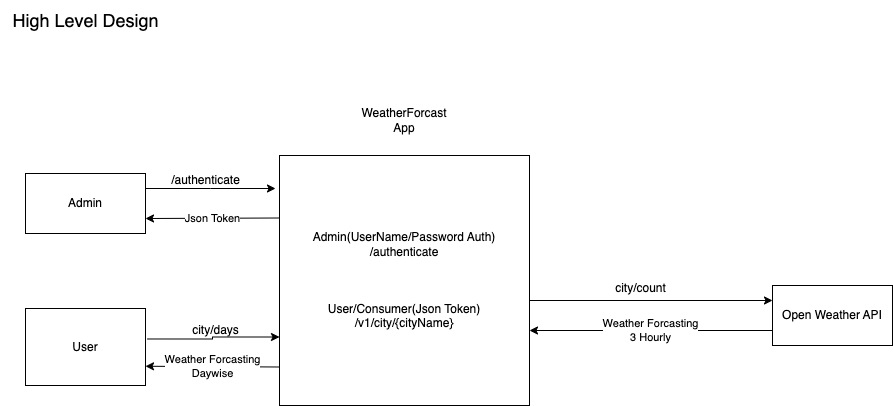

The diagram above was exported from draw.io. Its source (the exported page's mxGraphModel, read from the mxfile embedded in the PNG):
<mxGraphModel dx="1306" dy="868" grid="1" gridSize="10" guides="1" tooltips="1" connect="1" arrows="1" fold="1" page="1" pageScale="1" pageWidth="827" pageHeight="1169" math="0" shadow="0">
  <root>
    <mxCell id="WIyWlLk6GJQsqaUBKTNV-0" />
    <mxCell id="WIyWlLk6GJQsqaUBKTNV-1" parent="WIyWlLk6GJQsqaUBKTNV-0" />
    <mxCell id="vhhNkfaEkQBYyKJiAGOd-1" style="edgeStyle=orthogonalEdgeStyle;rounded=0;orthogonalLoop=1;jettySize=auto;html=1;exitX=1;exitY=0.25;exitDx=0;exitDy=0;" edge="1" parent="WIyWlLk6GJQsqaUBKTNV-1" source="vhhNkfaEkQBYyKJiAGOd-0">
      <mxGeometry relative="1" as="geometry">
        <mxPoint x="330" y="223" as="targetPoint" />
      </mxGeometry>
    </mxCell>
    <mxCell id="vhhNkfaEkQBYyKJiAGOd-0" value="Admin" style="rounded=0;whiteSpace=wrap;html=1;" vertex="1" parent="WIyWlLk6GJQsqaUBKTNV-1">
      <mxGeometry x="80" y="208" width="120" height="60" as="geometry" />
    </mxCell>
    <mxCell id="vhhNkfaEkQBYyKJiAGOd-2" value="Admin(UserName/Password Auth)&lt;br&gt;/authenticate&lt;br&gt;&lt;br&gt;&lt;br&gt;&lt;br&gt;User/Consumer(Json Token)&lt;br&gt;/v1/city/{cityName}" style="whiteSpace=wrap;html=1;aspect=fixed;" vertex="1" parent="WIyWlLk6GJQsqaUBKTNV-1">
      <mxGeometry x="334" y="190" width="250" height="250" as="geometry" />
    </mxCell>
    <mxCell id="vhhNkfaEkQBYyKJiAGOd-3" value="/authenticate" style="text;html=1;align=center;verticalAlign=middle;resizable=0;points=[];autosize=1;strokeColor=none;fillColor=none;" vertex="1" parent="WIyWlLk6GJQsqaUBKTNV-1">
      <mxGeometry x="215" y="200" width="90" height="30" as="geometry" />
    </mxCell>
    <mxCell id="vhhNkfaEkQBYyKJiAGOd-4" value="WeatherForcast &lt;br&gt;App" style="text;html=1;strokeColor=none;fillColor=none;align=center;verticalAlign=middle;whiteSpace=wrap;rounded=0;" vertex="1" parent="WIyWlLk6GJQsqaUBKTNV-1">
      <mxGeometry x="394" y="140" width="130" height="30" as="geometry" />
    </mxCell>
    <mxCell id="vhhNkfaEkQBYyKJiAGOd-5" value="Open Weather API" style="rounded=0;whiteSpace=wrap;html=1;" vertex="1" parent="WIyWlLk6GJQsqaUBKTNV-1">
      <mxGeometry x="827" y="320" width="120" height="60" as="geometry" />
    </mxCell>
    <mxCell id="vhhNkfaEkQBYyKJiAGOd-6" value="" style="endArrow=classic;html=1;rounded=0;exitX=1;exitY=0.58;exitDx=0;exitDy=0;exitPerimeter=0;entryX=0;entryY=0.25;entryDx=0;entryDy=0;" edge="1" parent="WIyWlLk6GJQsqaUBKTNV-1" source="vhhNkfaEkQBYyKJiAGOd-2" target="vhhNkfaEkQBYyKJiAGOd-5">
      <mxGeometry width="50" height="50" relative="1" as="geometry">
        <mxPoint x="620" y="370" as="sourcePoint" />
        <mxPoint x="670" y="320" as="targetPoint" />
      </mxGeometry>
    </mxCell>
    <mxCell id="vhhNkfaEkQBYyKJiAGOd-7" value="city/count" style="text;html=1;align=center;verticalAlign=middle;resizable=0;points=[];autosize=1;strokeColor=none;fillColor=none;" vertex="1" parent="WIyWlLk6GJQsqaUBKTNV-1">
      <mxGeometry x="660" y="308" width="70" height="30" as="geometry" />
    </mxCell>
    <mxCell id="vhhNkfaEkQBYyKJiAGOd-8" value="Weather Forcasting&lt;br&gt;3 Hourly" style="endArrow=classic;html=1;rounded=0;exitX=0;exitY=0.75;exitDx=0;exitDy=0;entryX=1;entryY=0.7;entryDx=0;entryDy=0;entryPerimeter=0;" edge="1" parent="WIyWlLk6GJQsqaUBKTNV-1" source="vhhNkfaEkQBYyKJiAGOd-5" target="vhhNkfaEkQBYyKJiAGOd-2">
      <mxGeometry width="50" height="50" relative="1" as="geometry">
        <mxPoint x="630" y="420" as="sourcePoint" />
        <mxPoint x="680" y="370" as="targetPoint" />
      </mxGeometry>
    </mxCell>
    <mxCell id="vhhNkfaEkQBYyKJiAGOd-13" style="edgeStyle=orthogonalEdgeStyle;rounded=0;orthogonalLoop=1;jettySize=auto;html=1;exitX=1.017;exitY=0.396;exitDx=0;exitDy=0;exitPerimeter=0;entryX=0;entryY=0.726;entryDx=0;entryDy=0;entryPerimeter=0;" edge="1" parent="WIyWlLk6GJQsqaUBKTNV-1" source="vhhNkfaEkQBYyKJiAGOd-9" target="vhhNkfaEkQBYyKJiAGOd-2">
      <mxGeometry relative="1" as="geometry">
        <mxPoint x="320" y="373" as="targetPoint" />
      </mxGeometry>
    </mxCell>
    <mxCell id="vhhNkfaEkQBYyKJiAGOd-9" value="User" style="rounded=0;whiteSpace=wrap;html=1;" vertex="1" parent="WIyWlLk6GJQsqaUBKTNV-1">
      <mxGeometry x="80" y="343" width="120" height="77" as="geometry" />
    </mxCell>
    <mxCell id="vhhNkfaEkQBYyKJiAGOd-11" value="city/days" style="text;html=1;align=center;verticalAlign=middle;resizable=0;points=[];autosize=1;strokeColor=none;fillColor=none;" vertex="1" parent="WIyWlLk6GJQsqaUBKTNV-1">
      <mxGeometry x="235" y="350" width="70" height="30" as="geometry" />
    </mxCell>
    <mxCell id="vhhNkfaEkQBYyKJiAGOd-15" value="Json Token" style="endArrow=classic;html=1;rounded=0;exitX=0;exitY=0.25;exitDx=0;exitDy=0;entryX=1;entryY=0.75;entryDx=0;entryDy=0;" edge="1" parent="WIyWlLk6GJQsqaUBKTNV-1" source="vhhNkfaEkQBYyKJiAGOd-2" target="vhhNkfaEkQBYyKJiAGOd-0">
      <mxGeometry width="50" height="50" relative="1" as="geometry">
        <mxPoint x="40" y="340" as="sourcePoint" />
        <mxPoint x="90" y="290" as="targetPoint" />
      </mxGeometry>
    </mxCell>
    <mxCell id="vhhNkfaEkQBYyKJiAGOd-16" value="Weather Forcasting&lt;br&gt;Daywise" style="endArrow=classic;html=1;rounded=0;exitX=0;exitY=0.846;exitDx=0;exitDy=0;exitPerimeter=0;entryX=1;entryY=0.75;entryDx=0;entryDy=0;" edge="1" parent="WIyWlLk6GJQsqaUBKTNV-1" source="vhhNkfaEkQBYyKJiAGOd-2" target="vhhNkfaEkQBYyKJiAGOd-9">
      <mxGeometry width="50" height="50" relative="1" as="geometry">
        <mxPoint x="130" y="510" as="sourcePoint" />
        <mxPoint x="180" y="460" as="targetPoint" />
      </mxGeometry>
    </mxCell>
    <mxCell id="vhhNkfaEkQBYyKJiAGOd-17" value="&lt;font style=&quot;font-size: 18px;&quot;&gt;High Level Design&lt;/font&gt;" style="text;html=1;align=center;verticalAlign=middle;resizable=0;points=[];autosize=1;strokeColor=none;fillColor=none;" vertex="1" parent="WIyWlLk6GJQsqaUBKTNV-1">
      <mxGeometry x="55" y="35" width="170" height="40" as="geometry" />
    </mxCell>
  </root>
</mxGraphModel>